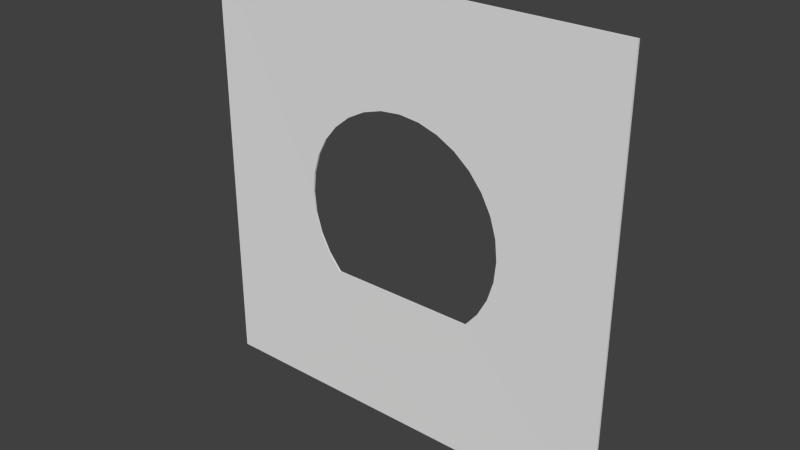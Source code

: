 # Source: BLENDER_Wall_with_a_hole.blend  (saved by Blender 2.73.0; exported with 4.5.12 LTS)
import bpy
from mathutils import Matrix  # noqa: F401  (used for matrix-valued properties, if any)

bpy.ops.wm.read_factory_settings(use_empty=True)
scene = bpy.context.scene
scene.name = 'Scene'

# ---- collections
col_collection_1 = bpy.data.collections.new('Collection 1'); scene.collection.children.link(col_collection_1)

# ---- world
world_world = bpy.data.worlds.new('World'); scene.world = world_world
world_world.color = (0.05088, 0.05088, 0.05088)
world_world.use_sun_shadow = False
world_world.sun_shadow_jitter_overblur = 0.0
world_world.cycles.sampling_method = 'MANUAL'
world_world.cycles.sample_map_resolution = 256

# ---- meshes
me_cube_001 = bpy.data.meshes.new('Cube.001')
me_cube_001.from_pydata([(-1.0, 1.0, -1.01), (1.0, 1.0, -1.01), (-1.0, 0.99, -1.01), (1.0, 1.0, 0.99), (-0.4894, 1.0, -0.01), (-0.48, 1.0, -0.1055), (-0.4521, 1.0, -0.1973), (-0.4069, 1.0, -0.2819), (-0.346, 1.0, -0.356), (0.346, 1.0, -0.356), (0.4069, 1.0, -0.2819), (0.4521, 1.0, -0.1973), (0.48, 1.0, -0.1055), (0.4894, 1.0, -0.01), (0.48, 1.0, 0.08547), (0.4521, 1.0, 0.1773), (0.4069, 1.0, 0.2619), (0.346, 1.0, 0.336), (-1.0, 1.0, 0.99), (0.2719, 1.0, 0.3969), (0.1873, 1.0, 0.4421), (0.09547, 1.0, 0.47), (-1.594e-07, 1.0, 0.4794), (-0.09547, 1.0, 0.47), (-0.1873, 1.0, 0.4421), (-0.2719, 1.0, 0.3969), (-0.346, 1.0, 0.336), (-0.4069, 1.0, 0.2619), (-0.4521, 1.0, 0.1773), (-0.48, 1.0, 0.08547), (1.0, 0.99, -1.01), (-1.0, 0.99, 0.99), (1.0, 0.99, 0.99), (-0.4894, 0.9915, -0.01), (-0.48, 0.9913, 0.08547), (-0.4521, 0.9912, 0.1773), (-0.4069, 0.9911, 0.2619), (-0.346, 0.991, 0.336), (-0.2719, 0.9909, 0.3969), (-0.1873, 0.9908, 0.4421), (-0.09547, 0.9908, 0.47), (-1.594e-07, 0.9908, 0.4794), (0.09547, 0.9908, 0.47), (0.1873, 0.9908, 0.4421), (0.2719, 0.9909, 0.3969), (0.346, 0.991, 0.336), (0.4069, 0.9911, 0.2619), (0.4521, 0.9912, 0.1773), (0.48, 0.9913, 0.08547), (0.4894, 0.9915, -0.01), (0.48, 0.9916, -0.1055), (0.4521, 0.9917, -0.1973), (0.4069, 0.9919, -0.2819), (0.346, 0.992, -0.356), (-0.346, 0.992, -0.356), (-0.4069, 0.9919, -0.2819), (-0.4521, 0.9917, -0.1973), (-0.48, 0.9916, -0.1055), (-0.3494, 0.9972, -0.3584), (-0.3494, 0.9972, -1.008), (0.3498, 0.9972, -0.3584), (0.3498, 0.9972, -1.008), (-0.3436, 0.9915, -1.002), (-0.3438, 0.9927, -0.3653), (0.344, 0.9915, -1.002), (0.3442, 0.9927, -0.3653), (-0.9942, 0.9942, -1.004), (0.9942, 0.9942, -1.004), (-0.991, 0.9959, -1.006), (0.9942, 0.9942, 0.9842), (-0.4962, 0.9927, -0.01), (-0.4871, 0.9931, -0.1069), (-0.4588, 0.9931, -0.2001), (-0.4129, 0.9931, -0.2859), (-0.3494, 0.9938, -0.3631), (0.3494, 0.9938, -0.3631), (0.413, 0.9931, -0.2859), (0.4588, 0.9931, -0.2001), (0.4871, 0.9931, -0.1069), (0.4967, 0.9931, -0.01), (0.4871, 0.9931, 0.08689), (0.4588, 0.9931, 0.1801), (0.413, 0.9931, 0.2659), (0.3509, 0.9927, 0.3409), (-0.9942, 0.9942, 0.9842), (0.2759, 0.9931, 0.403), (0.1901, 0.9931, 0.4488), (0.09689, 0.9931, 0.4771), (-1.594e-07, 0.9931, 0.4867), (-0.09689, 0.9931, 0.4771), (-0.1901, 0.9931, 0.4488), (-0.2759, 0.9931, 0.403), (-0.3512, 0.9931, 0.3412), (-0.413, 0.9931, 0.2659), (-0.4588, 0.9931, 0.1801), (-0.4871, 0.9931, 0.08689), (0.991, 0.9959, -1.006), (-0.9942, 0.9958, 0.9842), (0.9942, 0.9958, 0.9842), (-0.4962, 0.9988, -0.009989), (-0.4871, 0.9982, 0.0869), (-0.4588, 0.998, 0.1801), (-0.4129, 0.9979, 0.2659), (-0.3512, 0.9978, 0.3412), (-0.2759, 0.9977, 0.403), (-0.1901, 0.9977, 0.4489), (-0.09689, 0.9976, 0.4771), (-1.594e-07, 0.9976, 0.4867), (0.09689, 0.9976, 0.4771), (0.1901, 0.9977, 0.4489), (0.2759, 0.9977, 0.403), (0.3512, 0.9978, 0.3412), (0.4126, 0.9984, 0.2657), (0.4588, 0.998, 0.1801), (0.4871, 0.9982, 0.0869), (0.4967, 0.9983, -0.009989), (0.4871, 0.9985, -0.1069), (0.4588, 0.9986, -0.2001), (0.413, 0.9987, -0.2859), (0.3494, 0.9982, -0.3631), (-0.3494, 0.9982, -0.3631), (-0.413, 0.9987, -0.2859), (-0.4588, 0.9986, -0.2001), (-0.4871, 0.9985, -0.1069), (-0.3447, 0.9922, -0.3656), (-0.3447, 0.9907, -1.002), (0.3451, 0.9922, -0.3656), (0.3451, 0.9907, -1.002), (-0.3483, 0.998, -1.008), (-0.3485, 0.9977, -0.3581), (0.3487, 0.998, -1.008), (0.3489, 0.9977, -0.3581)], [], [(3, 1, 0, 4, 5, 6, 7, 8, 9, 10, 11, 12, 13, 14, 15, 16, 17), (18, 3, 17, 19, 20, 21, 22, 23, 24, 25, 26, 27, 28, 29, 4, 0), (18, 0, 2, 31), (1, 3, 32, 30), (3, 18, 31, 32), (2, 33, 34, 35, 36, 37, 38, 39, 40, 41, 42, 43, 44, 45, 46, 32, 31), (2, 30, 32, 46, 47, 48, 49, 50, 51, 52, 53, 54, 55, 56, 57, 33), (53, 52, 10, 9), (54, 53, 9, 8), (52, 51, 11, 10), (55, 54, 8, 7), (51, 50, 12, 11), (56, 55, 7, 6), (50, 49, 13, 12), (57, 56, 6, 5), (49, 48, 14, 13), (33, 57, 5, 4), (48, 47, 15, 14), (34, 33, 4, 29), (47, 46, 16, 15), (35, 34, 29, 28), (46, 45, 17, 16), (36, 35, 28, 27), (45, 44, 19, 17), (37, 36, 27, 26), (44, 43, 20, 19), (38, 37, 26, 25), (43, 42, 21, 20), (39, 38, 25, 24), (42, 41, 22, 21), (40, 39, 24, 23), (41, 40, 23, 22), (58, 60, 61, 59), (62, 64, 65, 63), (83, 82, 81, 80, 79, 78, 77, 76, 75, 74, 73, 72, 71, 70, 66, 67, 69), (66, 70, 95, 94, 93, 92, 91, 90, 89, 88, 87, 86, 85, 83, 69, 84), (97, 68, 66, 84), (96, 98, 69, 67), (98, 97, 84, 69), (97, 98, 112, 111, 110, 109, 108, 107, 106, 105, 104, 103, 102, 101, 100, 99, 68), (99, 123, 122, 121, 120, 119, 118, 117, 116, 115, 114, 113, 112, 98, 96, 68), (75, 76, 118, 119), (74, 75, 119, 120), (76, 77, 117, 118), (73, 74, 120, 121), (77, 78, 116, 117), (72, 73, 121, 122), (78, 79, 115, 116), (71, 72, 122, 123), (79, 80, 114, 115), (70, 71, 123, 99), (80, 81, 113, 114), (95, 70, 99, 100), (81, 82, 112, 113), (94, 95, 100, 101), (82, 83, 111, 112), (93, 94, 101, 102), (83, 85, 110, 111), (92, 93, 102, 103), (85, 86, 109, 110), (91, 92, 103, 104), (86, 87, 108, 109), (90, 91, 104, 105), (87, 88, 107, 108), (89, 90, 105, 106), (88, 89, 106, 107), (125, 127, 126, 124), (129, 131, 130, 128)])
me_cube_001.use_remesh_preserve_volume = False
me_cube_001.use_remesh_preserve_attributes = False
me_cube_001.use_mirror_vertex_groups = False
me_cube_001.update()

# ---- objects
ob_weltabschnitt_leveleingang = bpy.data.objects.new('Weltabschnitt_Leveleingang', me_cube_001)

# ---- transforms, parenting, visibility, modifiers, constraints
ob_weltabschnitt_leveleingang.location = (0.0, -1.097, 0.01)
ob_weltabschnitt_leveleingang.lineart.crease_threshold = 0.0

# ---- collection membership
col_collection_1.objects.link(ob_weltabschnitt_leveleingang)

# ---- scene / render settings (as saved in the file)
scene.frame_start = 1; scene.frame_end = 250; scene.frame_set(1)
scene.render.engine = 'BLENDER_EEVEE_NEXT'
scene.render.resolution_percentage = 50
scene.render.dither_intensity = 0.0
scene.cycles.use_denoising = False
scene.cycles.samples = 10
scene.cycles.sampling_pattern = 'TABULATED_SOBOL'
scene.cycles.light_sampling_threshold = 0.0
scene.cycles.use_adaptive_sampling = False
scene.cycles.use_light_tree = False
scene.cycles.blur_glossy = 0.0
scene.cycles.pixel_filter_type = 'GAUSSIAN'
scene.cycles.sample_clamp_indirect = 0.0
scene.view_settings.view_transform = 'Standard'
bpy.context.view_layer.update()

# ---- added for rendering (the .blend has no active camera and no usable light): camera, sun
cam_auto = bpy.data.cameras.new('AutoCamera')
cam_auto.lens = 50.0
cam_auto.sensor_width = 36.0
cam_auto.clip_end = 1000.0
ob_auto_camera = bpy.data.objects.new('AutoCamera', cam_auto)
scene.collection.objects.link(ob_auto_camera)
ob_auto_camera.location = (2.61695, -3.24242, 2.09356)
ob_auto_camera.rotation_euler = (1.09748, -7.21219e-08, 0.694738)
scene.camera = ob_auto_camera
light_auto_sun = bpy.data.lights.new('AutoSun', 'SUN')
light_auto_sun.energy = 3.0
light_auto_sun.angle = 0.0523599
ob_auto_sun = bpy.data.objects.new('AutoSun', light_auto_sun)
scene.collection.objects.link(ob_auto_sun)
ob_auto_sun.rotation_euler = (0.872665, 0.174533, 0.523599)
bpy.context.view_layer.update()
